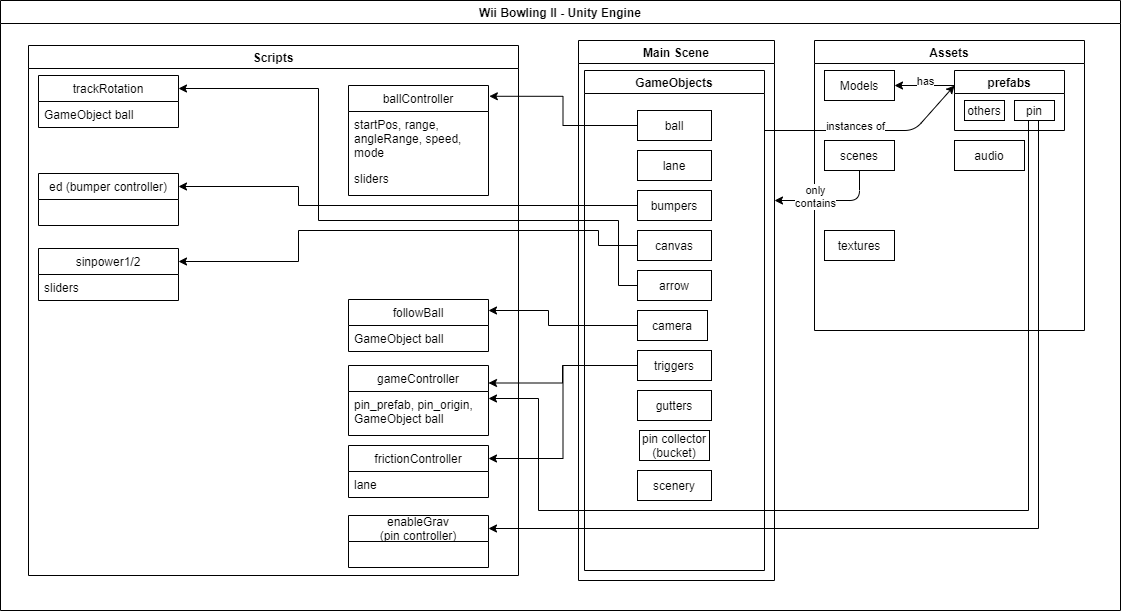

The diagram above was exported from draw.io. Its source (the exported page's mxGraphModel, read from the mxfile embedded in the PNG):
<mxGraphModel dx="2185" dy="2031" grid="1" gridSize="10" guides="1" tooltips="1" connect="1" arrows="1" fold="1" page="1" pageScale="1" pageWidth="827" pageHeight="1169" math="0" shadow="0">
  <root>
    <mxCell id="WIyWlLk6GJQsqaUBKTNV-0" />
    <mxCell id="WIyWlLk6GJQsqaUBKTNV-1" parent="WIyWlLk6GJQsqaUBKTNV-0" />
    <mxCell id="FolIoAfTBN_AdpYk5Hbf-40" value="Wii Bowling II - Unity Engine" style="swimlane;startSize=23;" vertex="1" parent="WIyWlLk6GJQsqaUBKTNV-1">
      <mxGeometry x="-670" y="-10" width="1120" height="610" as="geometry">
        <mxRectangle x="-160" y="10" width="110" height="23" as="alternateBounds" />
      </mxGeometry>
    </mxCell>
    <mxCell id="FolIoAfTBN_AdpYk5Hbf-7" value="Main Scene" style="swimlane;" vertex="1" parent="FolIoAfTBN_AdpYk5Hbf-40">
      <mxGeometry x="578" y="40" width="196" height="540" as="geometry">
        <mxRectangle x="314" y="120" width="100" height="23" as="alternateBounds" />
      </mxGeometry>
    </mxCell>
    <mxCell id="FolIoAfTBN_AdpYk5Hbf-48" value="GameObjects" style="swimlane;" vertex="1" parent="FolIoAfTBN_AdpYk5Hbf-7">
      <mxGeometry x="6" y="30" width="180" height="500" as="geometry" />
    </mxCell>
    <mxCell id="FolIoAfTBN_AdpYk5Hbf-11" value="ball" style="rounded=0;whiteSpace=wrap;html=1;" vertex="1" parent="FolIoAfTBN_AdpYk5Hbf-48">
      <mxGeometry x="53" y="40" width="74" height="30" as="geometry" />
    </mxCell>
    <mxCell id="FolIoAfTBN_AdpYk5Hbf-13" value="triggers" style="rounded=0;whiteSpace=wrap;html=1;" vertex="1" parent="FolIoAfTBN_AdpYk5Hbf-48">
      <mxGeometry x="53" y="280" width="74" height="30" as="geometry" />
    </mxCell>
    <mxCell id="FolIoAfTBN_AdpYk5Hbf-18" value="lane" style="rounded=0;whiteSpace=wrap;html=1;" vertex="1" parent="FolIoAfTBN_AdpYk5Hbf-48">
      <mxGeometry x="53" y="80" width="74" height="30" as="geometry" />
    </mxCell>
    <mxCell id="FolIoAfTBN_AdpYk5Hbf-19" value="gutters" style="whiteSpace=wrap;html=1;" vertex="1" parent="FolIoAfTBN_AdpYk5Hbf-48">
      <mxGeometry x="53" y="320" width="74" height="30" as="geometry" />
    </mxCell>
    <mxCell id="FolIoAfTBN_AdpYk5Hbf-20" value="bumpers" style="rounded=0;whiteSpace=wrap;html=1;" vertex="1" parent="FolIoAfTBN_AdpYk5Hbf-48">
      <mxGeometry x="53" y="120" width="74" height="30" as="geometry" />
    </mxCell>
    <mxCell id="FolIoAfTBN_AdpYk5Hbf-21" value="pin collector&lt;br&gt;(bucket)" style="whiteSpace=wrap;html=1;" vertex="1" parent="FolIoAfTBN_AdpYk5Hbf-48">
      <mxGeometry x="55" y="360" width="70" height="30" as="geometry" />
    </mxCell>
    <mxCell id="FolIoAfTBN_AdpYk5Hbf-22" value="scenery" style="whiteSpace=wrap;html=1;" vertex="1" parent="FolIoAfTBN_AdpYk5Hbf-48">
      <mxGeometry x="53" y="400" width="74" height="30" as="geometry" />
    </mxCell>
    <mxCell id="FolIoAfTBN_AdpYk5Hbf-23" value="canvas" style="whiteSpace=wrap;html=1;" vertex="1" parent="FolIoAfTBN_AdpYk5Hbf-48">
      <mxGeometry x="53" y="160" width="74" height="30" as="geometry" />
    </mxCell>
    <mxCell id="FolIoAfTBN_AdpYk5Hbf-25" value="camera" style="whiteSpace=wrap;html=1;" vertex="1" parent="FolIoAfTBN_AdpYk5Hbf-48">
      <mxGeometry x="53" y="240" width="70" height="30" as="geometry" />
    </mxCell>
    <mxCell id="FolIoAfTBN_AdpYk5Hbf-57" value="arrow" style="whiteSpace=wrap;html=1;" vertex="1" parent="FolIoAfTBN_AdpYk5Hbf-48">
      <mxGeometry x="53" y="200" width="74" height="30" as="geometry" />
    </mxCell>
    <mxCell id="FolIoAfTBN_AdpYk5Hbf-31" value="Assets" style="swimlane;" vertex="1" parent="FolIoAfTBN_AdpYk5Hbf-40">
      <mxGeometry x="814" y="40" width="270" height="290" as="geometry" />
    </mxCell>
    <mxCell id="FolIoAfTBN_AdpYk5Hbf-32" value="Models" style="whiteSpace=wrap;html=1;" vertex="1" parent="FolIoAfTBN_AdpYk5Hbf-31">
      <mxGeometry x="10" y="30" width="70" height="30" as="geometry" />
    </mxCell>
    <mxCell id="FolIoAfTBN_AdpYk5Hbf-34" value="audio" style="whiteSpace=wrap;html=1;" vertex="1" parent="FolIoAfTBN_AdpYk5Hbf-31">
      <mxGeometry x="140" y="100" width="70" height="30" as="geometry" />
    </mxCell>
    <mxCell id="FolIoAfTBN_AdpYk5Hbf-35" value="scenes" style="rounded=0;whiteSpace=wrap;html=1;" vertex="1" parent="FolIoAfTBN_AdpYk5Hbf-31">
      <mxGeometry x="10" y="100" width="70" height="30" as="geometry" />
    </mxCell>
    <mxCell id="FolIoAfTBN_AdpYk5Hbf-46" value="" style="endArrow=classic;html=1;exitX=0;exitY=0.5;exitDx=0;exitDy=0;entryX=1;entryY=0.5;entryDx=0;entryDy=0;" edge="1" parent="FolIoAfTBN_AdpYk5Hbf-31" target="FolIoAfTBN_AdpYk5Hbf-32">
      <mxGeometry relative="1" as="geometry">
        <mxPoint x="140" y="45" as="sourcePoint" />
        <mxPoint x="80" y="30" as="targetPoint" />
      </mxGeometry>
    </mxCell>
    <mxCell id="FolIoAfTBN_AdpYk5Hbf-47" value="has" style="edgeLabel;resizable=0;html=1;align=center;verticalAlign=middle;" connectable="0" vertex="1" parent="FolIoAfTBN_AdpYk5Hbf-46">
      <mxGeometry relative="1" as="geometry">
        <mxPoint y="-5" as="offset" />
      </mxGeometry>
    </mxCell>
    <mxCell id="FolIoAfTBN_AdpYk5Hbf-78" value="pin" style="whiteSpace=wrap;html=1;" vertex="1" parent="FolIoAfTBN_AdpYk5Hbf-31">
      <mxGeometry x="200" y="60" width="40" height="20" as="geometry" />
    </mxCell>
    <mxCell id="FolIoAfTBN_AdpYk5Hbf-79" value="others" style="whiteSpace=wrap;html=1;" vertex="1" parent="FolIoAfTBN_AdpYk5Hbf-31">
      <mxGeometry x="150" y="60" width="40" height="20" as="geometry" />
    </mxCell>
    <mxCell id="FolIoAfTBN_AdpYk5Hbf-102" value="textures" style="rounded=0;whiteSpace=wrap;html=1;" vertex="1" parent="FolIoAfTBN_AdpYk5Hbf-31">
      <mxGeometry x="10" y="190" width="70" height="30" as="geometry" />
    </mxCell>
    <mxCell id="FolIoAfTBN_AdpYk5Hbf-41" value="" style="endArrow=classic;html=1;exitX=0.5;exitY=1;exitDx=0;exitDy=0;" edge="1" parent="FolIoAfTBN_AdpYk5Hbf-40" source="FolIoAfTBN_AdpYk5Hbf-35">
      <mxGeometry relative="1" as="geometry">
        <mxPoint x="734" y="220" as="sourcePoint" />
        <mxPoint x="774" y="200" as="targetPoint" />
        <Array as="points">
          <mxPoint x="859" y="200" />
        </Array>
      </mxGeometry>
    </mxCell>
    <mxCell id="FolIoAfTBN_AdpYk5Hbf-42" value="only&lt;br&gt;contains" style="edgeLabel;resizable=0;html=1;align=center;verticalAlign=middle;" connectable="0" vertex="1" parent="FolIoAfTBN_AdpYk5Hbf-41">
      <mxGeometry relative="1" as="geometry">
        <mxPoint x="-17" y="-5" as="offset" />
      </mxGeometry>
    </mxCell>
    <mxCell id="FolIoAfTBN_AdpYk5Hbf-49" value="" style="endArrow=classic;html=1;entryX=0;entryY=0.25;entryDx=0;entryDy=0;" edge="1" parent="FolIoAfTBN_AdpYk5Hbf-40" target="FolIoAfTBN_AdpYk5Hbf-76">
      <mxGeometry relative="1" as="geometry">
        <mxPoint x="764" y="130" as="sourcePoint" />
        <mxPoint x="944" y="100" as="targetPoint" />
        <Array as="points">
          <mxPoint x="864" y="130" />
          <mxPoint x="914" y="130" />
        </Array>
      </mxGeometry>
    </mxCell>
    <mxCell id="FolIoAfTBN_AdpYk5Hbf-50" value="instances of" style="edgeLabel;resizable=0;html=1;align=center;verticalAlign=middle;" connectable="0" vertex="1" parent="FolIoAfTBN_AdpYk5Hbf-49">
      <mxGeometry relative="1" as="geometry">
        <mxPoint x="-15" y="-5" as="offset" />
      </mxGeometry>
    </mxCell>
    <mxCell id="FolIoAfTBN_AdpYk5Hbf-51" value="Scripts" style="swimlane;" vertex="1" parent="FolIoAfTBN_AdpYk5Hbf-40">
      <mxGeometry x="28" y="45" width="490" height="530" as="geometry">
        <mxRectangle x="70" y="340" width="70" height="23" as="alternateBounds" />
      </mxGeometry>
    </mxCell>
    <mxCell id="FolIoAfTBN_AdpYk5Hbf-14" value="ballController" style="swimlane;fontStyle=0;childLayout=stackLayout;horizontal=1;startSize=26;horizontalStack=0;resizeParent=1;resizeParentMax=0;resizeLast=0;collapsible=1;marginBottom=0;" vertex="1" parent="FolIoAfTBN_AdpYk5Hbf-51">
      <mxGeometry x="320" y="40" width="140" height="110" as="geometry" />
    </mxCell>
    <mxCell id="FolIoAfTBN_AdpYk5Hbf-15" value="startPos, range, &#10;angleRange, speed, &#10;mode" style="text;strokeColor=none;fillColor=none;align=left;verticalAlign=top;spacingLeft=4;spacingRight=4;overflow=hidden;rotatable=0;points=[[0,0.5],[1,0.5]];portConstraint=eastwest;" vertex="1" parent="FolIoAfTBN_AdpYk5Hbf-14">
      <mxGeometry y="26" width="140" height="54" as="geometry" />
    </mxCell>
    <mxCell id="FolIoAfTBN_AdpYk5Hbf-93" value="sliders" style="text;strokeColor=none;fillColor=none;align=left;verticalAlign=top;spacingLeft=4;spacingRight=4;overflow=hidden;rotatable=0;points=[[0,0.5],[1,0.5]];portConstraint=eastwest;" vertex="1" parent="FolIoAfTBN_AdpYk5Hbf-14">
      <mxGeometry y="80" width="140" height="30" as="geometry" />
    </mxCell>
    <mxCell id="FolIoAfTBN_AdpYk5Hbf-26" value="followBall" style="swimlane;fontStyle=0;childLayout=stackLayout;horizontal=1;startSize=26;horizontalStack=0;resizeParent=1;resizeParentMax=0;resizeLast=0;collapsible=1;marginBottom=0;" vertex="1" parent="FolIoAfTBN_AdpYk5Hbf-51">
      <mxGeometry x="320" y="254" width="140" height="52" as="geometry" />
    </mxCell>
    <mxCell id="FolIoAfTBN_AdpYk5Hbf-27" value="GameObject ball" style="text;strokeColor=none;fillColor=none;align=left;verticalAlign=top;spacingLeft=4;spacingRight=4;overflow=hidden;rotatable=0;points=[[0,0.5],[1,0.5]];portConstraint=eastwest;" vertex="1" parent="FolIoAfTBN_AdpYk5Hbf-26">
      <mxGeometry y="26" width="140" height="26" as="geometry" />
    </mxCell>
    <mxCell id="FolIoAfTBN_AdpYk5Hbf-58" value="trackRotation" style="swimlane;fontStyle=0;childLayout=stackLayout;horizontal=1;startSize=26;horizontalStack=0;resizeParent=1;resizeParentMax=0;resizeLast=0;collapsible=1;marginBottom=0;" vertex="1" parent="FolIoAfTBN_AdpYk5Hbf-51">
      <mxGeometry x="10" y="30" width="140" height="52" as="geometry" />
    </mxCell>
    <mxCell id="FolIoAfTBN_AdpYk5Hbf-59" value="GameObject ball" style="text;strokeColor=none;fillColor=none;align=left;verticalAlign=top;spacingLeft=4;spacingRight=4;overflow=hidden;rotatable=0;points=[[0,0.5],[1,0.5]];portConstraint=eastwest;" vertex="1" parent="FolIoAfTBN_AdpYk5Hbf-58">
      <mxGeometry y="26" width="140" height="26" as="geometry" />
    </mxCell>
    <mxCell id="FolIoAfTBN_AdpYk5Hbf-83" value="ed (bumper controller)" style="swimlane;fontStyle=0;childLayout=stackLayout;horizontal=1;startSize=26;horizontalStack=0;resizeParent=1;resizeParentMax=0;resizeLast=0;collapsible=1;marginBottom=0;" vertex="1" parent="FolIoAfTBN_AdpYk5Hbf-51">
      <mxGeometry x="10" y="128" width="140" height="52" as="geometry" />
    </mxCell>
    <mxCell id="FolIoAfTBN_AdpYk5Hbf-88" value="sinpower1/2" style="swimlane;fontStyle=0;childLayout=stackLayout;horizontal=1;startSize=26;horizontalStack=0;resizeParent=1;resizeParentMax=0;resizeLast=0;collapsible=1;marginBottom=0;" vertex="1" parent="FolIoAfTBN_AdpYk5Hbf-51">
      <mxGeometry x="10" y="203" width="140" height="52" as="geometry" />
    </mxCell>
    <mxCell id="FolIoAfTBN_AdpYk5Hbf-89" value="sliders" style="text;strokeColor=none;fillColor=none;align=left;verticalAlign=top;spacingLeft=4;spacingRight=4;overflow=hidden;rotatable=0;points=[[0,0.5],[1,0.5]];portConstraint=eastwest;" vertex="1" parent="FolIoAfTBN_AdpYk5Hbf-88">
      <mxGeometry y="26" width="140" height="26" as="geometry" />
    </mxCell>
    <mxCell id="FolIoAfTBN_AdpYk5Hbf-1" value="gameController" style="swimlane;fontStyle=0;childLayout=stackLayout;horizontal=1;startSize=26;horizontalStack=0;resizeParent=1;resizeParentMax=0;resizeLast=0;collapsible=1;marginBottom=0;" vertex="1" parent="FolIoAfTBN_AdpYk5Hbf-51">
      <mxGeometry x="320" y="320" width="140" height="70" as="geometry" />
    </mxCell>
    <mxCell id="FolIoAfTBN_AdpYk5Hbf-2" value="pin_prefab, pin_origin, &#10;GameObject ball" style="text;strokeColor=none;fillColor=none;align=left;verticalAlign=top;spacingLeft=4;spacingRight=4;overflow=hidden;rotatable=0;points=[[0,0.5],[1,0.5]];portConstraint=eastwest;" vertex="1" parent="FolIoAfTBN_AdpYk5Hbf-1">
      <mxGeometry y="26" width="140" height="44" as="geometry" />
    </mxCell>
    <mxCell id="FolIoAfTBN_AdpYk5Hbf-53" value="enableGrav&#10;(pin controller)" style="swimlane;fontStyle=0;childLayout=stackLayout;horizontal=1;startSize=26;horizontalStack=0;resizeParent=1;resizeParentMax=0;resizeLast=0;collapsible=1;marginBottom=0;" vertex="1" parent="FolIoAfTBN_AdpYk5Hbf-51">
      <mxGeometry x="320" y="470" width="140" height="52" as="geometry" />
    </mxCell>
    <mxCell id="FolIoAfTBN_AdpYk5Hbf-68" value="frictionController" style="swimlane;fontStyle=0;childLayout=stackLayout;horizontal=1;startSize=26;horizontalStack=0;resizeParent=1;resizeParentMax=0;resizeLast=0;collapsible=1;marginBottom=0;" vertex="1" parent="FolIoAfTBN_AdpYk5Hbf-51">
      <mxGeometry x="320" y="400" width="140" height="52" as="geometry" />
    </mxCell>
    <mxCell id="FolIoAfTBN_AdpYk5Hbf-69" value="lane" style="text;strokeColor=none;fillColor=none;align=left;verticalAlign=top;spacingLeft=4;spacingRight=4;overflow=hidden;rotatable=0;points=[[0,0.5],[1,0.5]];portConstraint=eastwest;" vertex="1" parent="FolIoAfTBN_AdpYk5Hbf-68">
      <mxGeometry y="26" width="140" height="26" as="geometry" />
    </mxCell>
    <mxCell id="FolIoAfTBN_AdpYk5Hbf-76" value="prefabs" style="swimlane;startSize=23;" vertex="1" parent="FolIoAfTBN_AdpYk5Hbf-40">
      <mxGeometry x="954" y="70" width="110" height="60" as="geometry" />
    </mxCell>
    <mxCell id="FolIoAfTBN_AdpYk5Hbf-81" style="edgeStyle=orthogonalEdgeStyle;rounded=0;orthogonalLoop=1;jettySize=auto;html=1;exitX=1;exitY=0.5;exitDx=0;exitDy=0;" edge="1" parent="FolIoAfTBN_AdpYk5Hbf-40" source="FolIoAfTBN_AdpYk5Hbf-78" target="FolIoAfTBN_AdpYk5Hbf-2">
      <mxGeometry relative="1" as="geometry">
        <Array as="points">
          <mxPoint x="1054" y="120" />
          <mxPoint x="1028" y="120" />
          <mxPoint x="1028" y="510" />
          <mxPoint x="538" y="510" />
          <mxPoint x="538" y="398" />
        </Array>
      </mxGeometry>
    </mxCell>
    <mxCell id="FolIoAfTBN_AdpYk5Hbf-94" style="edgeStyle=orthogonalEdgeStyle;rounded=0;orthogonalLoop=1;jettySize=auto;html=1;exitX=0;exitY=0.5;exitDx=0;exitDy=0;entryX=1;entryY=0.25;entryDx=0;entryDy=0;" edge="1" parent="FolIoAfTBN_AdpYk5Hbf-40" source="FolIoAfTBN_AdpYk5Hbf-13" target="FolIoAfTBN_AdpYk5Hbf-68">
      <mxGeometry relative="1" as="geometry" />
    </mxCell>
    <mxCell id="FolIoAfTBN_AdpYk5Hbf-95" style="edgeStyle=orthogonalEdgeStyle;rounded=0;orthogonalLoop=1;jettySize=auto;html=1;exitX=0.5;exitY=1;exitDx=0;exitDy=0;entryX=1;entryY=0.25;entryDx=0;entryDy=0;" edge="1" parent="FolIoAfTBN_AdpYk5Hbf-40" source="FolIoAfTBN_AdpYk5Hbf-78" target="FolIoAfTBN_AdpYk5Hbf-53">
      <mxGeometry relative="1" as="geometry">
        <mxPoint x="558" y="570" as="targetPoint" />
        <Array as="points">
          <mxPoint x="1038" y="120" />
          <mxPoint x="1038" y="528" />
        </Array>
      </mxGeometry>
    </mxCell>
    <mxCell id="FolIoAfTBN_AdpYk5Hbf-96" style="edgeStyle=orthogonalEdgeStyle;rounded=0;orthogonalLoop=1;jettySize=auto;html=1;exitX=0;exitY=0.5;exitDx=0;exitDy=0;entryX=1;entryY=0.25;entryDx=0;entryDy=0;" edge="1" parent="FolIoAfTBN_AdpYk5Hbf-40" source="FolIoAfTBN_AdpYk5Hbf-13" target="FolIoAfTBN_AdpYk5Hbf-1">
      <mxGeometry relative="1" as="geometry">
        <Array as="points">
          <mxPoint x="562" y="365" />
          <mxPoint x="562" y="382" />
          <mxPoint x="488" y="382" />
        </Array>
      </mxGeometry>
    </mxCell>
    <mxCell id="FolIoAfTBN_AdpYk5Hbf-97" style="edgeStyle=orthogonalEdgeStyle;rounded=0;orthogonalLoop=1;jettySize=auto;html=1;exitX=0;exitY=0.5;exitDx=0;exitDy=0;" edge="1" parent="FolIoAfTBN_AdpYk5Hbf-40" source="FolIoAfTBN_AdpYk5Hbf-25">
      <mxGeometry relative="1" as="geometry">
        <mxPoint x="488" y="310" as="targetPoint" />
        <Array as="points">
          <mxPoint x="548" y="325" />
          <mxPoint x="548" y="310" />
        </Array>
      </mxGeometry>
    </mxCell>
    <mxCell id="FolIoAfTBN_AdpYk5Hbf-98" style="edgeStyle=orthogonalEdgeStyle;rounded=0;orthogonalLoop=1;jettySize=auto;html=1;exitX=0;exitY=0.5;exitDx=0;exitDy=0;entryX=1.006;entryY=0.098;entryDx=0;entryDy=0;entryPerimeter=0;" edge="1" parent="FolIoAfTBN_AdpYk5Hbf-40" source="FolIoAfTBN_AdpYk5Hbf-11" target="FolIoAfTBN_AdpYk5Hbf-14">
      <mxGeometry relative="1" as="geometry" />
    </mxCell>
    <mxCell id="FolIoAfTBN_AdpYk5Hbf-99" style="edgeStyle=orthogonalEdgeStyle;rounded=0;orthogonalLoop=1;jettySize=auto;html=1;exitX=0;exitY=0.5;exitDx=0;exitDy=0;entryX=1;entryY=0.25;entryDx=0;entryDy=0;" edge="1" parent="FolIoAfTBN_AdpYk5Hbf-40" source="FolIoAfTBN_AdpYk5Hbf-20" target="FolIoAfTBN_AdpYk5Hbf-83">
      <mxGeometry relative="1" as="geometry">
        <Array as="points">
          <mxPoint x="298" y="205" />
          <mxPoint x="298" y="186" />
        </Array>
      </mxGeometry>
    </mxCell>
    <mxCell id="FolIoAfTBN_AdpYk5Hbf-100" style="edgeStyle=orthogonalEdgeStyle;rounded=0;orthogonalLoop=1;jettySize=auto;html=1;exitX=0;exitY=0.5;exitDx=0;exitDy=0;entryX=1;entryY=0.25;entryDx=0;entryDy=0;" edge="1" parent="FolIoAfTBN_AdpYk5Hbf-40" source="FolIoAfTBN_AdpYk5Hbf-23" target="FolIoAfTBN_AdpYk5Hbf-88">
      <mxGeometry relative="1" as="geometry">
        <Array as="points">
          <mxPoint x="598" y="245" />
          <mxPoint x="598" y="230" />
          <mxPoint x="298" y="230" />
          <mxPoint x="298" y="261" />
        </Array>
      </mxGeometry>
    </mxCell>
    <mxCell id="FolIoAfTBN_AdpYk5Hbf-101" style="edgeStyle=orthogonalEdgeStyle;rounded=0;orthogonalLoop=1;jettySize=auto;html=1;exitX=0;exitY=0.5;exitDx=0;exitDy=0;entryX=1;entryY=0.25;entryDx=0;entryDy=0;" edge="1" parent="FolIoAfTBN_AdpYk5Hbf-40" source="FolIoAfTBN_AdpYk5Hbf-57" target="FolIoAfTBN_AdpYk5Hbf-58">
      <mxGeometry relative="1" as="geometry">
        <Array as="points">
          <mxPoint x="618" y="285" />
          <mxPoint x="618" y="220" />
          <mxPoint x="318" y="220" />
          <mxPoint x="318" y="88" />
        </Array>
      </mxGeometry>
    </mxCell>
  </root>
</mxGraphModel>